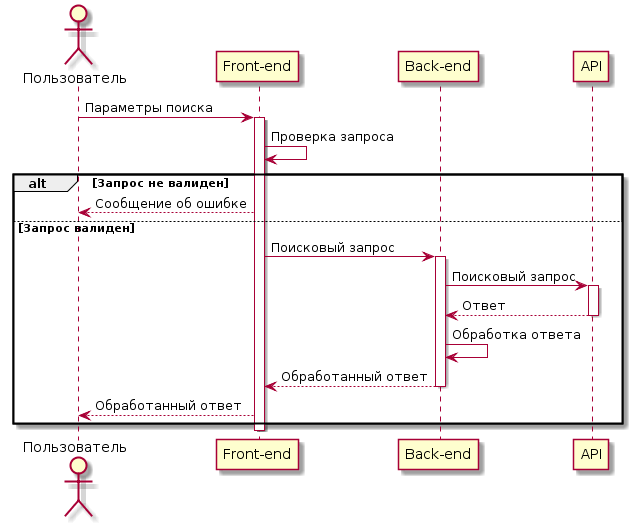

The diagram above was rendered by PlantUML. Its source (embedded in the PNG):
@startuml
actor Пользователь as user
participant "Front-end" as front
participant "Back-end" as back
participant API as api

user ->  front : Параметры поиска
activate front
front -> front : Проверка запроса
alt Запрос не валиден
    front --> user : Сообщение об ошибке
else Запрос валиден
    front -> back : Поисковый запрос
    activate back
    back -> api : Поисковый запрос
    activate api
    api --> back : Ответ
    deactivate api
    back -> back : Обработка ответа
    back --> front : Обработанный ответ
    deactivate back
    front --> user : Обработанный ответ
end
deactivate front
@enduml